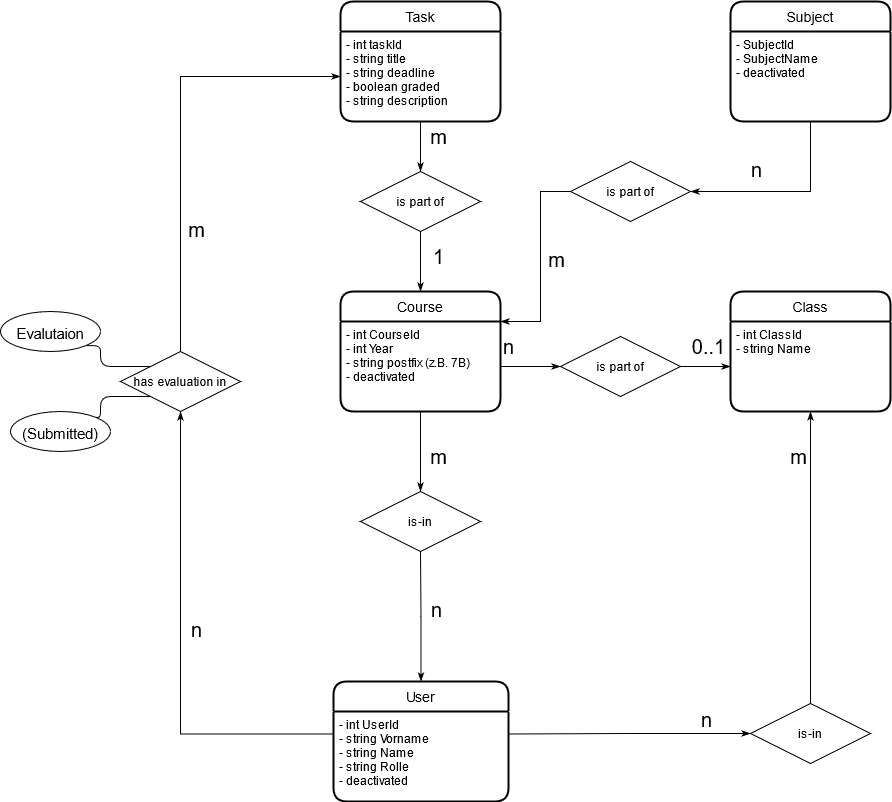

The diagram above was exported from draw.io. Its source (the exported page's mxGraphModel, read from the mxfile embedded in the PNG):
<mxGraphModel dx="2272" dy="1863" grid="1" gridSize="10" guides="1" tooltips="1" connect="1" arrows="1" fold="1" page="1" pageScale="1" pageWidth="850" pageHeight="1100" math="0" shadow="0" extFonts="Permanent Marker^https://fonts.googleapis.com/css?family=Permanent+Marker">
  <root>
    <mxCell id="0" />
    <mxCell id="1" parent="0" />
    <mxCell id="RDaZ0pFW65GV-cIb1aYp-35" style="edgeStyle=orthogonalEdgeStyle;rounded=0;orthogonalLoop=1;jettySize=auto;html=1;exitX=0.5;exitY=0;exitDx=0;exitDy=0;entryX=0.5;entryY=1;entryDx=0;entryDy=0;startArrow=classicThin;startFill=1;endArrow=none;endFill=0;fontSize=20;" parent="1" source="RDaZ0pFW65GV-cIb1aYp-1" target="RDaZ0pFW65GV-cIb1aYp-33" edge="1">
      <mxGeometry relative="1" as="geometry" />
    </mxCell>
    <mxCell id="RDaZ0pFW65GV-cIb1aYp-1" value="Course" style="swimlane;childLayout=stackLayout;horizontal=1;startSize=30;horizontalStack=0;rounded=1;fontSize=14;fontStyle=0;strokeWidth=2;resizeParent=0;resizeLast=1;shadow=0;dashed=0;align=center;" parent="1" vertex="1">
      <mxGeometry x="120" y="130" width="160" height="120" as="geometry" />
    </mxCell>
    <mxCell id="RDaZ0pFW65GV-cIb1aYp-2" value="- int CourseId&#10;- int Year&#10;- string postfix (z.B. 7B)&#10;- deactivated&#10;&#10;" style="align=left;strokeColor=none;fillColor=none;spacingLeft=4;fontSize=12;verticalAlign=top;resizable=0;rotatable=0;part=1;" parent="RDaZ0pFW65GV-cIb1aYp-1" vertex="1">
      <mxGeometry y="30" width="160" height="90" as="geometry" />
    </mxCell>
    <mxCell id="RDaZ0pFW65GV-cIb1aYp-39" style="edgeStyle=orthogonalEdgeStyle;rounded=0;orthogonalLoop=1;jettySize=auto;html=1;exitX=0;exitY=0.5;exitDx=0;exitDy=0;entryX=1;entryY=0.25;entryDx=0;entryDy=0;startArrow=classicThin;startFill=1;endArrow=none;endFill=0;fontSize=20;" parent="1" source="RDaZ0pFW65GV-cIb1aYp-3" target="RDaZ0pFW65GV-cIb1aYp-7" edge="1">
      <mxGeometry relative="1" as="geometry" />
    </mxCell>
    <mxCell id="RDaZ0pFW65GV-cIb1aYp-3" value="is-in" style="shape=rhombus;perimeter=rhombusPerimeter;whiteSpace=wrap;html=1;align=center;" parent="1" vertex="1">
      <mxGeometry x="530" y="542" width="120" height="60" as="geometry" />
    </mxCell>
    <mxCell id="RDaZ0pFW65GV-cIb1aYp-4" value="Class" style="swimlane;childLayout=stackLayout;horizontal=1;startSize=30;horizontalStack=0;rounded=1;fontSize=14;fontStyle=0;strokeWidth=2;resizeParent=0;resizeLast=1;shadow=0;dashed=0;align=center;" parent="1" vertex="1">
      <mxGeometry x="510" y="130" width="160" height="120" as="geometry" />
    </mxCell>
    <mxCell id="RDaZ0pFW65GV-cIb1aYp-5" value="- int ClassId&#10;- string Name&#10;&#10;" style="align=left;strokeColor=none;fillColor=none;spacingLeft=4;fontSize=12;verticalAlign=top;resizable=0;rotatable=0;part=1;" parent="RDaZ0pFW65GV-cIb1aYp-4" vertex="1">
      <mxGeometry y="30" width="160" height="90" as="geometry" />
    </mxCell>
    <mxCell id="RDaZ0pFW65GV-cIb1aYp-18" style="edgeStyle=orthogonalEdgeStyle;rounded=0;orthogonalLoop=1;jettySize=auto;html=1;exitX=0.5;exitY=0;exitDx=0;exitDy=0;entryX=0.5;entryY=1;entryDx=0;entryDy=0;startArrow=classicThin;startFill=1;endArrow=none;endFill=0;fontSize=20;" parent="1" source="RDaZ0pFW65GV-cIb1aYp-6" target="RDaZ0pFW65GV-cIb1aYp-15" edge="1">
      <mxGeometry relative="1" as="geometry" />
    </mxCell>
    <mxCell id="RDaZ0pFW65GV-cIb1aYp-6" value="User" style="swimlane;childLayout=stackLayout;horizontal=1;startSize=30;horizontalStack=0;rounded=1;fontSize=14;fontStyle=0;strokeWidth=2;resizeParent=0;resizeLast=1;shadow=0;dashed=0;align=center;" parent="1" vertex="1">
      <mxGeometry x="113" y="520" width="175" height="120" as="geometry" />
    </mxCell>
    <mxCell id="RDaZ0pFW65GV-cIb1aYp-7" value="- int UserId&#10;- string Vorname&#10;- string Name&#10;- string Rolle&#10;- deactivated&#10;" style="align=left;strokeColor=none;fillColor=none;spacingLeft=4;fontSize=12;verticalAlign=top;resizable=0;rotatable=0;part=1;" parent="RDaZ0pFW65GV-cIb1aYp-6" vertex="1">
      <mxGeometry y="30" width="175" height="90" as="geometry" />
    </mxCell>
    <mxCell id="RDaZ0pFW65GV-cIb1aYp-11" style="edgeStyle=orthogonalEdgeStyle;rounded=0;orthogonalLoop=1;jettySize=auto;html=1;exitX=0.5;exitY=1;exitDx=0;exitDy=0;entryX=0.5;entryY=0;entryDx=0;entryDy=0;startArrow=classicThin;startFill=1;endArrow=none;endFill=0;" parent="1" source="RDaZ0pFW65GV-cIb1aYp-5" target="RDaZ0pFW65GV-cIb1aYp-3" edge="1">
      <mxGeometry relative="1" as="geometry" />
    </mxCell>
    <mxCell id="RDaZ0pFW65GV-cIb1aYp-14" value="m" style="edgeLabel;html=1;align=center;verticalAlign=middle;resizable=0;points=[];fontSize=20;" parent="1" vertex="1" connectable="0">
      <mxGeometry x="520" y="320" as="geometry">
        <mxPoint x="57" y="-26" as="offset" />
      </mxGeometry>
    </mxCell>
    <mxCell id="RDaZ0pFW65GV-cIb1aYp-17" style="edgeStyle=orthogonalEdgeStyle;rounded=0;orthogonalLoop=1;jettySize=auto;html=1;exitX=0.5;exitY=0;exitDx=0;exitDy=0;entryX=0.5;entryY=1;entryDx=0;entryDy=0;startArrow=classicThin;startFill=1;endArrow=none;endFill=0;fontSize=20;" parent="1" source="RDaZ0pFW65GV-cIb1aYp-15" target="RDaZ0pFW65GV-cIb1aYp-2" edge="1">
      <mxGeometry relative="1" as="geometry" />
    </mxCell>
    <mxCell id="RDaZ0pFW65GV-cIb1aYp-15" value="is-in" style="shape=rhombus;perimeter=rhombusPerimeter;whiteSpace=wrap;html=1;align=center;" parent="1" vertex="1">
      <mxGeometry x="140" y="330" width="120" height="60" as="geometry" />
    </mxCell>
    <mxCell id="RDaZ0pFW65GV-cIb1aYp-19" value="m" style="edgeLabel;html=1;align=center;verticalAlign=middle;resizable=0;points=[];fontSize=20;" parent="1" vertex="1" connectable="0">
      <mxGeometry x="160" y="320" as="geometry">
        <mxPoint x="57" y="-26" as="offset" />
      </mxGeometry>
    </mxCell>
    <mxCell id="RDaZ0pFW65GV-cIb1aYp-20" value="n" style="edgeLabel;html=1;align=center;verticalAlign=middle;resizable=0;points=[];fontSize=20;" parent="1" vertex="1" connectable="0">
      <mxGeometry x="460" y="400" as="geometry">
        <mxPoint x="-245" y="47" as="offset" />
      </mxGeometry>
    </mxCell>
    <mxCell id="RDaZ0pFW65GV-cIb1aYp-26" style="edgeStyle=orthogonalEdgeStyle;rounded=0;orthogonalLoop=1;jettySize=auto;html=1;exitX=0;exitY=0.5;exitDx=0;exitDy=0;entryX=1;entryY=0.5;entryDx=0;entryDy=0;startArrow=classicThin;startFill=1;endArrow=none;endFill=0;fontSize=20;" parent="1" source="RDaZ0pFW65GV-cIb1aYp-25" target="RDaZ0pFW65GV-cIb1aYp-2" edge="1">
      <mxGeometry relative="1" as="geometry" />
    </mxCell>
    <mxCell id="RDaZ0pFW65GV-cIb1aYp-25" value="is part of" style="shape=rhombus;perimeter=rhombusPerimeter;whiteSpace=wrap;html=1;align=center;" parent="1" vertex="1">
      <mxGeometry x="340" y="175" width="120" height="60" as="geometry" />
    </mxCell>
    <mxCell id="RDaZ0pFW65GV-cIb1aYp-27" style="edgeStyle=orthogonalEdgeStyle;rounded=0;orthogonalLoop=1;jettySize=auto;html=1;exitX=0;exitY=0.5;exitDx=0;exitDy=0;entryX=1;entryY=0.5;entryDx=0;entryDy=0;startArrow=classicThin;startFill=1;endArrow=none;endFill=0;fontSize=20;" parent="1" source="RDaZ0pFW65GV-cIb1aYp-5" target="RDaZ0pFW65GV-cIb1aYp-25" edge="1">
      <mxGeometry relative="1" as="geometry" />
    </mxCell>
    <mxCell id="RDaZ0pFW65GV-cIb1aYp-28" value="0..1" style="edgeLabel;html=1;align=center;verticalAlign=middle;resizable=0;points=[];fontSize=20;" parent="1" vertex="1" connectable="0">
      <mxGeometry x="430" y="210" as="geometry">
        <mxPoint x="57" y="-26" as="offset" />
      </mxGeometry>
    </mxCell>
    <mxCell id="RDaZ0pFW65GV-cIb1aYp-29" value="n" style="edgeLabel;html=1;align=center;verticalAlign=middle;resizable=0;points=[];fontSize=20;" parent="1" vertex="1" connectable="0">
      <mxGeometry x="230" y="210" as="geometry">
        <mxPoint x="57" y="-26" as="offset" />
      </mxGeometry>
    </mxCell>
    <mxCell id="RDaZ0pFW65GV-cIb1aYp-30" value="Task" style="swimlane;childLayout=stackLayout;horizontal=1;startSize=30;horizontalStack=0;rounded=1;fontSize=14;fontStyle=0;strokeWidth=2;resizeParent=0;resizeLast=1;shadow=0;dashed=0;align=center;" parent="1" vertex="1">
      <mxGeometry x="120" y="-160" width="160" height="120" as="geometry" />
    </mxCell>
    <mxCell id="RDaZ0pFW65GV-cIb1aYp-31" value="- int taskId&#10;- string title&#10;- string deadline&#10;- boolean graded&#10;- string description&#10;" style="align=left;strokeColor=none;fillColor=none;spacingLeft=4;fontSize=12;verticalAlign=top;resizable=0;rotatable=0;part=1;" parent="RDaZ0pFW65GV-cIb1aYp-30" vertex="1">
      <mxGeometry y="30" width="160" height="90" as="geometry" />
    </mxCell>
    <mxCell id="RDaZ0pFW65GV-cIb1aYp-34" style="edgeStyle=orthogonalEdgeStyle;rounded=0;orthogonalLoop=1;jettySize=auto;html=1;exitX=0.5;exitY=0;exitDx=0;exitDy=0;entryX=0.5;entryY=1;entryDx=0;entryDy=0;startArrow=classicThin;startFill=1;endArrow=none;endFill=0;fontSize=20;" parent="1" source="RDaZ0pFW65GV-cIb1aYp-33" target="RDaZ0pFW65GV-cIb1aYp-31" edge="1">
      <mxGeometry relative="1" as="geometry" />
    </mxCell>
    <mxCell id="RDaZ0pFW65GV-cIb1aYp-33" value="is part of" style="shape=rhombus;perimeter=rhombusPerimeter;whiteSpace=wrap;html=1;align=center;" parent="1" vertex="1">
      <mxGeometry x="140" y="10" width="120" height="60" as="geometry" />
    </mxCell>
    <mxCell id="RDaZ0pFW65GV-cIb1aYp-36" value="m" style="edgeLabel;html=1;align=center;verticalAlign=middle;resizable=0;points=[];fontSize=20;" parent="1" vertex="1" connectable="0">
      <mxGeometry x="160" as="geometry">
        <mxPoint x="57" y="-26" as="offset" />
      </mxGeometry>
    </mxCell>
    <mxCell id="RDaZ0pFW65GV-cIb1aYp-37" value="1" style="edgeLabel;html=1;align=center;verticalAlign=middle;resizable=0;points=[];fontSize=20;" parent="1" vertex="1" connectable="0">
      <mxGeometry x="160" y="120" as="geometry">
        <mxPoint x="57" y="-26" as="offset" />
      </mxGeometry>
    </mxCell>
    <mxCell id="RDaZ0pFW65GV-cIb1aYp-41" style="edgeStyle=orthogonalEdgeStyle;rounded=0;orthogonalLoop=1;jettySize=auto;html=1;exitX=0.5;exitY=1;exitDx=0;exitDy=0;entryX=0;entryY=0.25;entryDx=0;entryDy=0;startArrow=classicThin;startFill=1;endArrow=none;endFill=0;fontSize=20;" parent="1" source="RDaZ0pFW65GV-cIb1aYp-38" target="RDaZ0pFW65GV-cIb1aYp-7" edge="1">
      <mxGeometry relative="1" as="geometry" />
    </mxCell>
    <mxCell id="RDaZ0pFW65GV-cIb1aYp-58" style="edgeStyle=orthogonalEdgeStyle;orthogonalLoop=1;jettySize=auto;html=1;exitX=0;exitY=0;exitDx=0;exitDy=0;entryX=1;entryY=1;entryDx=0;entryDy=0;startArrow=none;startFill=0;endArrow=none;endFill=0;fontSize=20;rounded=1;" parent="1" source="RDaZ0pFW65GV-cIb1aYp-38" target="RDaZ0pFW65GV-cIb1aYp-56" edge="1">
      <mxGeometry relative="1" as="geometry" />
    </mxCell>
    <mxCell id="RDaZ0pFW65GV-cIb1aYp-60" style="edgeStyle=orthogonalEdgeStyle;rounded=1;orthogonalLoop=1;jettySize=auto;html=1;exitX=0;exitY=1;exitDx=0;exitDy=0;entryX=1;entryY=0;entryDx=0;entryDy=0;startArrow=none;startFill=0;endArrow=none;endFill=0;strokeColor=#000000;fontSize=20;" parent="1" source="RDaZ0pFW65GV-cIb1aYp-38" target="RDaZ0pFW65GV-cIb1aYp-59" edge="1">
      <mxGeometry relative="1" as="geometry" />
    </mxCell>
    <mxCell id="RDaZ0pFW65GV-cIb1aYp-38" value="has evaluation in" style="shape=rhombus;perimeter=rhombusPerimeter;whiteSpace=wrap;html=1;align=center;" parent="1" vertex="1">
      <mxGeometry x="-100" y="190" width="120" height="60" as="geometry" />
    </mxCell>
    <mxCell id="RDaZ0pFW65GV-cIb1aYp-40" value="n" style="edgeLabel;html=1;align=center;verticalAlign=middle;resizable=0;points=[];fontSize=20;" parent="1" vertex="1" connectable="0">
      <mxGeometry x="730" y="510" as="geometry">
        <mxPoint x="-245" y="47" as="offset" />
      </mxGeometry>
    </mxCell>
    <mxCell id="RDaZ0pFW65GV-cIb1aYp-42" style="edgeStyle=orthogonalEdgeStyle;rounded=0;orthogonalLoop=1;jettySize=auto;html=1;exitX=0;exitY=0.5;exitDx=0;exitDy=0;entryX=0.5;entryY=0;entryDx=0;entryDy=0;startArrow=classicThin;startFill=1;endArrow=none;endFill=0;fontSize=20;" parent="1" source="RDaZ0pFW65GV-cIb1aYp-31" target="RDaZ0pFW65GV-cIb1aYp-38" edge="1">
      <mxGeometry relative="1" as="geometry" />
    </mxCell>
    <mxCell id="RDaZ0pFW65GV-cIb1aYp-43" value="m" style="edgeLabel;html=1;align=center;verticalAlign=middle;resizable=0;points=[];fontSize=20;" parent="1" vertex="1" connectable="0">
      <mxGeometry x="220" y="20" as="geometry">
        <mxPoint x="-245" y="47" as="offset" />
      </mxGeometry>
    </mxCell>
    <mxCell id="RDaZ0pFW65GV-cIb1aYp-44" value="n" style="edgeLabel;html=1;align=center;verticalAlign=middle;resizable=0;points=[];fontSize=20;" parent="1" vertex="1" connectable="0">
      <mxGeometry x="220" y="420" as="geometry">
        <mxPoint x="-245" y="47" as="offset" />
      </mxGeometry>
    </mxCell>
    <mxCell id="RDaZ0pFW65GV-cIb1aYp-45" value="Subject" style="swimlane;childLayout=stackLayout;horizontal=1;startSize=30;horizontalStack=0;rounded=1;fontSize=14;fontStyle=0;strokeWidth=2;resizeParent=0;resizeLast=1;shadow=0;dashed=0;align=center;" parent="1" vertex="1">
      <mxGeometry x="510" y="-160" width="160" height="120" as="geometry" />
    </mxCell>
    <mxCell id="RDaZ0pFW65GV-cIb1aYp-46" value="- SubjectId&#10;- SubjectName&#10;- deactivated" style="align=left;strokeColor=none;fillColor=none;spacingLeft=4;fontSize=12;verticalAlign=top;resizable=0;rotatable=0;part=1;" parent="RDaZ0pFW65GV-cIb1aYp-45" vertex="1">
      <mxGeometry y="30" width="160" height="90" as="geometry" />
    </mxCell>
    <mxCell id="RDaZ0pFW65GV-cIb1aYp-49" style="edgeStyle=orthogonalEdgeStyle;rounded=0;orthogonalLoop=1;jettySize=auto;html=1;exitX=1;exitY=0.5;exitDx=0;exitDy=0;entryX=0.5;entryY=1;entryDx=0;entryDy=0;startArrow=classicThin;startFill=1;endArrow=none;endFill=0;fontSize=20;" parent="1" source="RDaZ0pFW65GV-cIb1aYp-48" target="RDaZ0pFW65GV-cIb1aYp-46" edge="1">
      <mxGeometry relative="1" as="geometry" />
    </mxCell>
    <mxCell id="RDaZ0pFW65GV-cIb1aYp-48" value="is part of" style="shape=rhombus;perimeter=rhombusPerimeter;whiteSpace=wrap;html=1;align=center;" parent="1" vertex="1">
      <mxGeometry x="350" width="120" height="60" as="geometry" />
    </mxCell>
    <mxCell id="RDaZ0pFW65GV-cIb1aYp-51" style="edgeStyle=orthogonalEdgeStyle;rounded=0;orthogonalLoop=1;jettySize=auto;html=1;exitX=1;exitY=0;exitDx=0;exitDy=0;entryX=0;entryY=0.5;entryDx=0;entryDy=0;startArrow=classicThin;startFill=1;endArrow=none;endFill=0;fontSize=20;" parent="1" source="RDaZ0pFW65GV-cIb1aYp-2" target="RDaZ0pFW65GV-cIb1aYp-48" edge="1">
      <mxGeometry relative="1" as="geometry">
        <Array as="points">
          <mxPoint x="320" y="160" />
          <mxPoint x="320" y="30" />
        </Array>
      </mxGeometry>
    </mxCell>
    <mxCell id="RDaZ0pFW65GV-cIb1aYp-52" value="m" style="edgeLabel;html=1;align=center;verticalAlign=middle;resizable=0;points=[];fontSize=20;" parent="1" vertex="1" connectable="0">
      <mxGeometry x="580" y="50" as="geometry">
        <mxPoint x="-245" y="47" as="offset" />
      </mxGeometry>
    </mxCell>
    <mxCell id="RDaZ0pFW65GV-cIb1aYp-53" value="n" style="edgeLabel;html=1;align=center;verticalAlign=middle;resizable=0;points=[];fontSize=20;" parent="1" vertex="1" connectable="0">
      <mxGeometry x="780" y="-40" as="geometry">
        <mxPoint x="-245" y="47" as="offset" />
      </mxGeometry>
    </mxCell>
    <mxCell id="RDaZ0pFW65GV-cIb1aYp-56" value="&lt;font style=&quot;font-size: 15px&quot;&gt;Evalutaion&lt;/font&gt;" style="ellipse;whiteSpace=wrap;html=1;align=center;fontSize=20;" parent="1" vertex="1">
      <mxGeometry x="-220" y="150" width="100" height="40" as="geometry" />
    </mxCell>
    <mxCell id="RDaZ0pFW65GV-cIb1aYp-59" value="&lt;font style=&quot;font-size: 15px&quot;&gt;(Submitted)&lt;/font&gt;" style="ellipse;whiteSpace=wrap;html=1;align=center;fontSize=20;" parent="1" vertex="1">
      <mxGeometry x="-210" y="250" width="100" height="40" as="geometry" />
    </mxCell>
  </root>
</mxGraphModel>